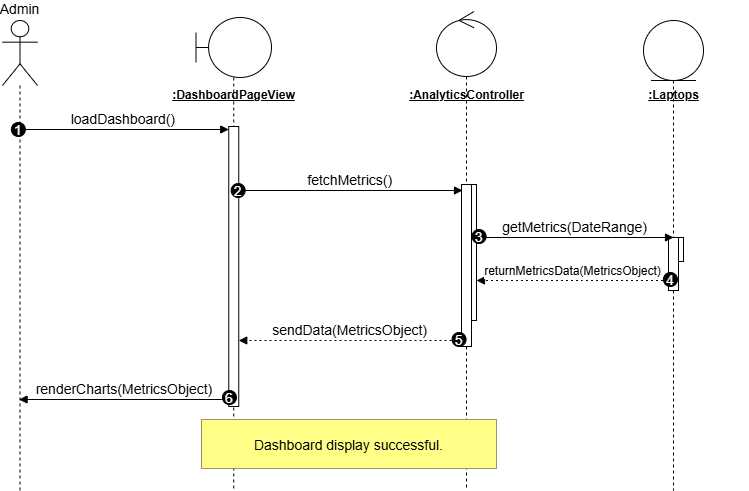

The diagram above was exported from draw.io. Its source (the exported page's mxGraphModel, read from the mxfile embedded in the PNG):
<mxGraphModel dx="1489" dy="894" grid="1" gridSize="10" guides="1" tooltips="1" connect="1" arrows="1" fold="1" page="1" pageScale="1" pageWidth="1100" pageHeight="850" math="0" shadow="0">
  <root>
    <mxCell id="0" />
    <mxCell id="1" parent="0" />
    <mxCell id="Pk2d9nBrNAD7Tolmd3nP-51" value="" style="shape=umlLifeline;perimeter=lifelinePerimeter;whiteSpace=wrap;container=0;dropTarget=0;collapsible=0;recursiveResize=0;outlineConnect=0;portConstraint=eastwest;newEdgeStyle={&quot;edgeStyle&quot;:&quot;elbowEdgeStyle&quot;,&quot;elbow&quot;:&quot;vertical&quot;,&quot;curved&quot;:0,&quot;rounded&quot;:0};participant=umlBoundary;size=60;fontSize=14;" parent="1" vertex="1">
      <mxGeometry x="213.5" y="207" width="75.5" height="473" as="geometry" />
    </mxCell>
    <mxCell id="Pk2d9nBrNAD7Tolmd3nP-53" value="" style="shape=umlLifeline;perimeter=lifelinePerimeter;whiteSpace=wrap;container=0;dropTarget=0;collapsible=0;recursiveResize=0;outlineConnect=0;portConstraint=eastwest;newEdgeStyle={&quot;edgeStyle&quot;:&quot;elbowEdgeStyle&quot;,&quot;elbow&quot;:&quot;vertical&quot;,&quot;curved&quot;:0,&quot;rounded&quot;:0};participant=umlControl;size=65;fontSize=14;" parent="1" vertex="1">
      <mxGeometry x="454" y="201" width="60" height="479" as="geometry" />
    </mxCell>
    <mxCell id="Pk2d9nBrNAD7Tolmd3nP-56" value="" style="shape=umlLifeline;perimeter=lifelinePerimeter;whiteSpace=wrap;container=0;dropTarget=0;collapsible=0;recursiveResize=0;outlineConnect=0;portConstraint=eastwest;newEdgeStyle={&quot;edgeStyle&quot;:&quot;elbowEdgeStyle&quot;,&quot;elbow&quot;:&quot;vertical&quot;,&quot;curved&quot;:0,&quot;rounded&quot;:0};participant=umlEntity;size=60;fontSize=14;" parent="1" vertex="1">
      <mxGeometry x="661" y="210" width="60" height="470" as="geometry" />
    </mxCell>
    <mxCell id="Pk2d9nBrNAD7Tolmd3nP-52" value="" style="points=[];perimeter=orthogonalPerimeter;outlineConnect=0;targetShapes=umlLifeline;portConstraint=eastwest;newEdgeStyle={&quot;edgeStyle&quot;:&quot;elbowEdgeStyle&quot;,&quot;elbow&quot;:&quot;vertical&quot;,&quot;curved&quot;:0,&quot;rounded&quot;:0};fontSize=14;" parent="1" vertex="1">
      <mxGeometry x="246.25" y="316" width="10" height="280" as="geometry" />
    </mxCell>
    <mxCell id="Pk2d9nBrNAD7Tolmd3nP-54" value="" style="points=[];perimeter=orthogonalPerimeter;outlineConnect=0;targetShapes=umlLifeline;portConstraint=eastwest;newEdgeStyle={&quot;edgeStyle&quot;:&quot;elbowEdgeStyle&quot;,&quot;elbow&quot;:&quot;vertical&quot;,&quot;curved&quot;:0,&quot;rounded&quot;:0};fontSize=14;" parent="1" vertex="1">
      <mxGeometry x="484" y="374" width="10" height="136" as="geometry" />
    </mxCell>
    <mxCell id="Pk2d9nBrNAD7Tolmd3nP-55" value="" style="points=[];perimeter=orthogonalPerimeter;outlineConnect=0;targetShapes=umlLifeline;portConstraint=eastwest;newEdgeStyle={&quot;edgeStyle&quot;:&quot;elbowEdgeStyle&quot;,&quot;elbow&quot;:&quot;vertical&quot;,&quot;curved&quot;:0,&quot;rounded&quot;:0};fontSize=14;" parent="1" vertex="1">
      <mxGeometry x="479" y="374" width="10" height="162" as="geometry" />
    </mxCell>
    <mxCell id="Pk2d9nBrNAD7Tolmd3nP-57" value="" style="points=[];perimeter=orthogonalPerimeter;outlineConnect=0;targetShapes=umlLifeline;portConstraint=eastwest;newEdgeStyle={&quot;edgeStyle&quot;:&quot;elbowEdgeStyle&quot;,&quot;elbow&quot;:&quot;vertical&quot;,&quot;curved&quot;:0,&quot;rounded&quot;:0};fontSize=14;" parent="1" vertex="1">
      <mxGeometry x="691" y="427" width="10" height="24" as="geometry" />
    </mxCell>
    <mxCell id="Pk2d9nBrNAD7Tolmd3nP-58" value="" style="points=[];perimeter=orthogonalPerimeter;outlineConnect=0;targetShapes=umlLifeline;portConstraint=eastwest;newEdgeStyle={&quot;edgeStyle&quot;:&quot;elbowEdgeStyle&quot;,&quot;elbow&quot;:&quot;vertical&quot;,&quot;curved&quot;:0,&quot;rounded&quot;:0};fontSize=14;" parent="1" vertex="1">
      <mxGeometry x="686" y="427" width="10" height="53" as="geometry" />
    </mxCell>
    <mxCell id="Pk2d9nBrNAD7Tolmd3nP-50" value="Admin" style="shape=umlLifeline;perimeter=lifelinePerimeter;whiteSpace=wrap;container=1;dropTarget=0;collapsible=0;recursiveResize=0;outlineConnect=0;portConstraint=eastwest;newEdgeStyle={&quot;edgeStyle&quot;:&quot;elbowEdgeStyle&quot;,&quot;elbow&quot;:&quot;vertical&quot;,&quot;curved&quot;:0,&quot;rounded&quot;:0};participant=umlActor;verticalAlign=bottom;labelPosition=center;verticalLabelPosition=top;align=center;size=65;fontSize=14;" parent="1" vertex="1">
      <mxGeometry x="20" y="210" width="35" height="470" as="geometry" />
    </mxCell>
    <mxCell id="Pk2d9nBrNAD7Tolmd3nP-51-label" value="&lt;u&gt;&lt;b&gt;:DashboardPageView&lt;/b&gt;&lt;/u&gt;" style="text;html=1;align=center;verticalAlign=middle;" parent="1" vertex="1">
      <mxGeometry x="176.25" y="275" width="150" height="20" as="geometry" />
    </mxCell>
    <mxCell id="Pk2d9nBrNAD7Tolmd3nP-53-label" value="&lt;u&gt;&lt;b&gt;:AnalyticsController&lt;/b&gt;&lt;/u&gt;" style="text;html=1;align=center;verticalAlign=middle;" parent="1" vertex="1">
      <mxGeometry x="407.5" y="275" width="153" height="20" as="geometry" />
    </mxCell>
    <mxCell id="Pk2d9nBrNAD7Tolmd3nP-56-label" value="&lt;u&gt;&lt;b&gt;:Laptops&lt;/b&gt;&lt;/u&gt;" style="text;html=1;align=center;verticalAlign=middle;" parent="1" vertex="1">
      <mxGeometry x="616" y="275" width="150" height="20" as="geometry" />
    </mxCell>
    <mxCell id="Pk2d9nBrNAD7Tolmd3nP-59" value="loadDashboard()" style="verticalAlign=bottom;edgeStyle=elbowEdgeStyle;elbow=vertical;curved=0;rounded=0;endArrow=block;fontSize=14;" parent="1" source="Pk2d9nBrNAD7Tolmd3nP-50" target="Pk2d9nBrNAD7Tolmd3nP-52" edge="1">
      <mxGeometry relative="1" as="geometry">
        <Array as="points">
          <mxPoint x="238" y="319" />
        </Array>
      </mxGeometry>
    </mxCell>
    <mxCell id="Pk2d9nBrNAD7Tolmd3nP-60" value="1" style="ellipse;aspect=fixed;fillColor=#000000;align=center;fontColor=#FFFFFF;fontSize=14;" parent="Pk2d9nBrNAD7Tolmd3nP-59" vertex="1">
      <mxGeometry width="14" height="14" relative="1" as="geometry">
        <mxPoint x="-112" y="-7" as="offset" />
      </mxGeometry>
    </mxCell>
    <mxCell id="Pk2d9nBrNAD7Tolmd3nP-61" value="fetchMetrics()" style="verticalAlign=bottom;edgeStyle=elbowEdgeStyle;elbow=vertical;curved=0;rounded=0;endArrow=block;fontSize=14;" parent="1" source="Pk2d9nBrNAD7Tolmd3nP-52" edge="1">
      <mxGeometry relative="1" as="geometry">
        <Array as="points">
          <mxPoint x="470" y="380" />
        </Array>
        <mxPoint x="480" y="380" as="targetPoint" />
      </mxGeometry>
    </mxCell>
    <mxCell id="Pk2d9nBrNAD7Tolmd3nP-62" value="2" style="ellipse;aspect=fixed;fillColor=#000000;align=center;fontColor=#FFFFFF;fontSize=14;" parent="Pk2d9nBrNAD7Tolmd3nP-61" vertex="1">
      <mxGeometry width="14" height="14" relative="1" as="geometry">
        <mxPoint x="-119" y="-7" as="offset" />
      </mxGeometry>
    </mxCell>
    <mxCell id="Pk2d9nBrNAD7Tolmd3nP-63" value="getMetrics(DateRange)" style="verticalAlign=bottom;edgeStyle=elbowEdgeStyle;elbow=vertical;curved=0;rounded=0;endArrow=block;fontSize=14;" parent="1" source="Pk2d9nBrNAD7Tolmd3nP-54" target="Pk2d9nBrNAD7Tolmd3nP-57" edge="1">
      <mxGeometry x="0.0019" relative="1" as="geometry">
        <Array as="points">
          <mxPoint x="630" y="427" />
        </Array>
        <mxPoint as="offset" />
      </mxGeometry>
    </mxCell>
    <mxCell id="Pk2d9nBrNAD7Tolmd3nP-64" value="3" style="ellipse;aspect=fixed;fillColor=#000000;align=center;fontColor=#FFFFFF;fontSize=14;" parent="Pk2d9nBrNAD7Tolmd3nP-63" vertex="1">
      <mxGeometry width="14" height="14" relative="1" as="geometry">
        <mxPoint x="-103" y="-8" as="offset" />
      </mxGeometry>
    </mxCell>
    <mxCell id="Pk2d9nBrNAD7Tolmd3nP-65" value="returnMetricsData(MetricsObject)" style="verticalAlign=bottom;edgeStyle=elbowEdgeStyle;elbow=vertical;curved=0;rounded=0;dashed=1;dashPattern=2 3;endArrow=block;fontSize=12;" parent="1" source="Pk2d9nBrNAD7Tolmd3nP-56" target="Pk2d9nBrNAD7Tolmd3nP-54" edge="1">
      <mxGeometry x="0.0229" relative="1" as="geometry">
        <Array as="points">
          <mxPoint x="600" y="470" />
        </Array>
        <mxPoint as="offset" />
      </mxGeometry>
    </mxCell>
    <mxCell id="Pk2d9nBrNAD7Tolmd3nP-66" value="4" style="ellipse;aspect=fixed;fillColor=#000000;align=center;fontColor=#FFFFFF;fontSize=14;" parent="Pk2d9nBrNAD7Tolmd3nP-65" vertex="1">
      <mxGeometry width="14" height="14" relative="1" as="geometry">
        <mxPoint x="89" y="-8" as="offset" />
      </mxGeometry>
    </mxCell>
    <mxCell id="Pk2d9nBrNAD7Tolmd3nP-67" value="sendData(MetricsObject)" style="verticalAlign=bottom;edgeStyle=elbowEdgeStyle;elbow=vertical;curved=0;rounded=0;dashed=1;dashPattern=2 3;endArrow=block;fontSize=14;" parent="1" source="Pk2d9nBrNAD7Tolmd3nP-55" target="Pk2d9nBrNAD7Tolmd3nP-52" edge="1">
      <mxGeometry relative="1" as="geometry">
        <Array as="points">
          <mxPoint x="420" y="530" />
        </Array>
      </mxGeometry>
    </mxCell>
    <mxCell id="Pk2d9nBrNAD7Tolmd3nP-68" value="5" style="ellipse;aspect=fixed;fillColor=#000000;align=center;fontColor=#FFFFFF;fontSize=14;" parent="Pk2d9nBrNAD7Tolmd3nP-67" vertex="1">
      <mxGeometry width="14" height="14" relative="1" as="geometry">
        <mxPoint x="102" y="-8" as="offset" />
      </mxGeometry>
    </mxCell>
    <mxCell id="Pk2d9nBrNAD7Tolmd3nP-69" value="renderCharts(MetricsObject)" style="verticalAlign=bottom;edgeStyle=elbowEdgeStyle;elbow=vertical;curved=0;rounded=0;endArrow=block;fontSize=14;" parent="1" source="Pk2d9nBrNAD7Tolmd3nP-52" target="Pk2d9nBrNAD7Tolmd3nP-50" edge="1">
      <mxGeometry relative="1" as="geometry">
        <Array as="points">
          <mxPoint x="239" y="589" />
        </Array>
      </mxGeometry>
    </mxCell>
    <mxCell id="Pk2d9nBrNAD7Tolmd3nP-70" value="6" style="ellipse;aspect=fixed;fillColor=#000000;align=center;fontColor=#FFFFFF;fontSize=14;" parent="Pk2d9nBrNAD7Tolmd3nP-69" vertex="1">
      <mxGeometry width="14" height="14" relative="1" as="geometry">
        <mxPoint x="98" y="-9" as="offset" />
      </mxGeometry>
    </mxCell>
    <mxCell id="Pk2d9nBrNAD7Tolmd3nP-71" value="Dashboard display successful." style="fillColor=#ffff88;strokeColor=#9E916F;fontSize=14;" parent="1" vertex="1">
      <mxGeometry x="219" y="609" width="295" height="49" as="geometry" />
    </mxCell>
  </root>
</mxGraphModel>